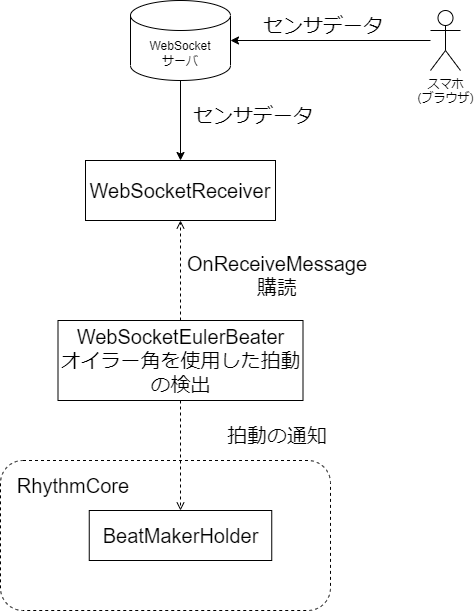

The diagram above was exported from draw.io. Its source (the exported page's mxGraphModel, read from the mxfile embedded in the PNG):
<mxGraphModel dx="1102" dy="865" grid="1" gridSize="10" guides="1" tooltips="1" connect="1" arrows="1" fold="1" page="1" pageScale="1" pageWidth="827" pageHeight="1169" math="0" shadow="0">
  <root>
    <mxCell id="0" />
    <mxCell id="1" parent="0" />
    <mxCell id="CTvG1Iaflkn4LSrYTcdq-12" value="" style="rounded=1;whiteSpace=wrap;html=1;fontSize=20;fillColor=none;dashed=1;" parent="1" vertex="1">
      <mxGeometry x="210" y="590" width="330" height="150" as="geometry" />
    </mxCell>
    <mxCell id="CTvG1Iaflkn4LSrYTcdq-1" value="WebSocket&lt;br&gt;サーバ" style="shape=cylinder3;whiteSpace=wrap;html=1;boundedLbl=1;backgroundOutline=1;size=15;" parent="1" vertex="1">
      <mxGeometry x="340" y="130" width="100" height="80" as="geometry" />
    </mxCell>
    <mxCell id="CTvG1Iaflkn4LSrYTcdq-2" value="スマホ&lt;br&gt;(ブラウザ)" style="shape=umlActor;verticalLabelPosition=bottom;verticalAlign=top;html=1;outlineConnect=0;" parent="1" vertex="1">
      <mxGeometry x="640" y="140" width="30" height="60" as="geometry" />
    </mxCell>
    <mxCell id="CTvG1Iaflkn4LSrYTcdq-3" value="" style="endArrow=classic;html=1;rounded=0;entryX=1;entryY=0.5;entryDx=0;entryDy=0;entryPerimeter=0;" parent="1" source="CTvG1Iaflkn4LSrYTcdq-2" target="CTvG1Iaflkn4LSrYTcdq-1" edge="1">
      <mxGeometry width="50" height="50" relative="1" as="geometry">
        <mxPoint x="420" y="340" as="sourcePoint" />
        <mxPoint x="470" y="290" as="targetPoint" />
      </mxGeometry>
    </mxCell>
    <mxCell id="CTvG1Iaflkn4LSrYTcdq-4" value="&lt;font style=&quot;font-size: 20px;&quot;&gt;WebSocketReceiver&lt;/font&gt;" style="rounded=0;whiteSpace=wrap;html=1;" parent="1" vertex="1">
      <mxGeometry x="295" y="290" width="190" height="60" as="geometry" />
    </mxCell>
    <mxCell id="CTvG1Iaflkn4LSrYTcdq-5" value="" style="endArrow=classic;html=1;rounded=0;fontSize=20;exitX=0.5;exitY=1;exitDx=0;exitDy=0;exitPerimeter=0;entryX=0.5;entryY=0;entryDx=0;entryDy=0;" parent="1" source="CTvG1Iaflkn4LSrYTcdq-1" target="CTvG1Iaflkn4LSrYTcdq-4" edge="1">
      <mxGeometry width="50" height="50" relative="1" as="geometry">
        <mxPoint x="300" y="420" as="sourcePoint" />
        <mxPoint x="350" y="370" as="targetPoint" />
      </mxGeometry>
    </mxCell>
    <mxCell id="CTvG1Iaflkn4LSrYTcdq-6" value="センサデータ" style="text;html=1;strokeColor=none;fillColor=none;align=center;verticalAlign=middle;whiteSpace=wrap;rounded=0;fontSize=20;" parent="1" vertex="1">
      <mxGeometry x="460" y="140" width="146" height="30" as="geometry" />
    </mxCell>
    <mxCell id="CTvG1Iaflkn4LSrYTcdq-7" value="センサデータ" style="text;html=1;strokeColor=none;fillColor=none;align=center;verticalAlign=middle;whiteSpace=wrap;rounded=0;fontSize=20;" parent="1" vertex="1">
      <mxGeometry x="390" y="230" width="146" height="30" as="geometry" />
    </mxCell>
    <mxCell id="CTvG1Iaflkn4LSrYTcdq-8" value="&lt;font style=&quot;font-size: 20px;&quot;&gt;WebSocketEulerBeater&lt;br&gt;オイラー角を使用した拍動の検出&lt;br&gt;&lt;/font&gt;" style="rounded=0;whiteSpace=wrap;html=1;" parent="1" vertex="1">
      <mxGeometry x="267.5" y="450" width="245" height="80" as="geometry" />
    </mxCell>
    <mxCell id="CTvG1Iaflkn4LSrYTcdq-9" value="" style="endArrow=open;html=1;rounded=0;fontSize=20;exitX=0.5;exitY=0;exitDx=0;exitDy=0;entryX=0.5;entryY=1;entryDx=0;entryDy=0;dashed=1;endFill=0;" parent="1" source="CTvG1Iaflkn4LSrYTcdq-8" target="CTvG1Iaflkn4LSrYTcdq-4" edge="1">
      <mxGeometry width="50" height="50" relative="1" as="geometry">
        <mxPoint x="310" y="350" as="sourcePoint" />
        <mxPoint x="260" y="400" as="targetPoint" />
      </mxGeometry>
    </mxCell>
    <mxCell id="CTvG1Iaflkn4LSrYTcdq-10" value="OnReceiveMessage購読" style="text;html=1;strokeColor=none;fillColor=none;align=center;verticalAlign=middle;whiteSpace=wrap;rounded=0;fontSize=20;" parent="1" vertex="1">
      <mxGeometry x="414" y="390" width="146" height="30" as="geometry" />
    </mxCell>
    <mxCell id="CTvG1Iaflkn4LSrYTcdq-11" value="&lt;font style=&quot;font-size: 20px;&quot;&gt;BeatMakerHolder&lt;br&gt;&lt;/font&gt;" style="rounded=0;whiteSpace=wrap;html=1;" parent="1" vertex="1">
      <mxGeometry x="298.75" y="640" width="182.5" height="50" as="geometry" />
    </mxCell>
    <mxCell id="CTvG1Iaflkn4LSrYTcdq-13" value="RhythmCore" style="text;html=1;strokeColor=none;fillColor=none;align=center;verticalAlign=middle;whiteSpace=wrap;rounded=0;fontSize=20;" parent="1" vertex="1">
      <mxGeometry x="210" y="600" width="146" height="30" as="geometry" />
    </mxCell>
    <mxCell id="CTvG1Iaflkn4LSrYTcdq-14" value="" style="endArrow=open;html=1;rounded=0;fontSize=20;exitX=0.5;exitY=1;exitDx=0;exitDy=0;entryX=0.5;entryY=0;entryDx=0;entryDy=0;dashed=1;endFill=0;" parent="1" source="CTvG1Iaflkn4LSrYTcdq-8" target="CTvG1Iaflkn4LSrYTcdq-11" edge="1">
      <mxGeometry width="50" height="50" relative="1" as="geometry">
        <mxPoint x="400" y="460" as="sourcePoint" />
        <mxPoint x="400" y="360" as="targetPoint" />
      </mxGeometry>
    </mxCell>
    <mxCell id="CTvG1Iaflkn4LSrYTcdq-15" value="拍動の通知" style="text;html=1;strokeColor=none;fillColor=none;align=center;verticalAlign=middle;whiteSpace=wrap;rounded=0;fontSize=20;" parent="1" vertex="1">
      <mxGeometry x="414" y="550" width="146" height="30" as="geometry" />
    </mxCell>
  </root>
</mxGraphModel>